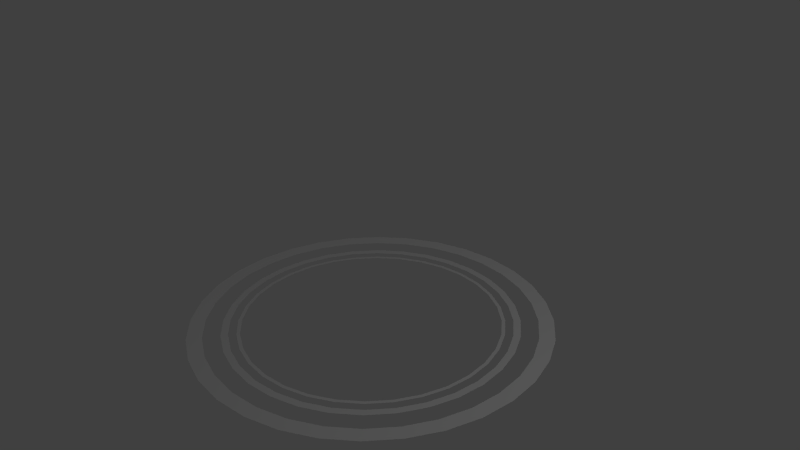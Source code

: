 # Source: uranusrings.blend  (saved by Blender 2.78.0; exported with 4.5.12 LTS)
import bpy
from mathutils import Matrix  # noqa: F401  (used for matrix-valued properties, if any)

bpy.ops.wm.read_factory_settings(use_empty=True)
scene = bpy.context.scene
scene.name = 'Scene'

# ---- collections
col_collection_1 = bpy.data.collections.new('Collection 1'); scene.collection.children.link(col_collection_1)

# ---- materials (node trees are filled in below, after node groups)
mat_material_001 = bpy.data.materials.new('Material.001')
mat_material_001.alpha_threshold = 0.0
mat_material_001.use_transparent_shadow = False
mat_material_001.roughness = 0.5

# ---- material node trees

# ---- world
world_world = bpy.data.worlds.new('World'); scene.world = world_world
world_world.color = (0.05088, 0.05088, 0.05088)
world_world.use_sun_shadow = False
world_world.sun_shadow_jitter_overblur = 0.0
world_world.cycles.sampling_method = 'NONE'
world_world.cycles.sample_map_resolution = 256

# ---- cameras
cam_camera = bpy.data.cameras.new('Camera')
cam_camera.clip_end = 100.0
cam_camera.lens = 35.0
cam_camera.sensor_width = 32.0
cam_camera.sensor_height = 18.0
cam_camera.ortho_scale = 7.314
cam_camera.dof.focus_distance = 0.0
cam_camera.dof.aperture_fstop = 128.0

# ---- lights
light_point = bpy.data.lights.new('Point', 'POINT')
light_point.transmission_factor = 0.0
light_point.energy = 100.0
light_point.shadow_buffer_clip_start = 0.5
light_point.shadow_soft_size = 0.1
light_point.shadow_maximum_resolution = 0.006
light_point.use_absolute_resolution = True
light_point.cycles.use_multiple_importance_sampling = False
light_lamp = bpy.data.lights.new('Lamp', 'POINT')
light_lamp.transmission_factor = 0.0
light_lamp.cutoff_distance = 30.0
light_lamp.energy = 100.0
light_lamp.shadow_buffer_clip_start = 1.001
light_lamp.shadow_soft_size = 0.1
light_lamp.shadow_maximum_resolution = 0.006
light_lamp.use_absolute_resolution = True
light_lamp.cycles.use_multiple_importance_sampling = False

# ---- meshes
me_circle = bpy.data.meshes.new('Circle')
me_circle.from_pydata([(8.376e-05, 1.407, 5.967e-08), (-0.2744, 1.38, 5.967e-08), (-0.5383, 1.3, 5.966e-08), (-0.7816, 1.17, 5.966e-08), (-0.9948, 0.9949, 5.965e-08), (-1.17, 0.7817, 5.964e-08), (-1.3, 0.5384, 5.963e-08), (-1.38, 0.2745, 5.962e-08), (-1.407, -4.053e-07, 5.96e-08), (-1.38, -0.2745, 5.959e-08), (-1.3, -0.5384, 5.958e-08), (-1.17, -0.7817, 5.957e-08), (-0.9948, -0.9949, 5.956e-08), (-0.7816, -1.17, 5.955e-08), (-0.5383, -1.3, 5.955e-08), (-0.2744, -1.38, 5.954e-08), (8.416e-05, -1.407, 5.954e-08), (0.2746, -1.38, 5.954e-08), (0.5385, -1.3, 5.955e-08), (0.7818, -1.17, 5.955e-08), (0.995, -0.9949, 5.956e-08), (1.17, -0.7817, 5.957e-08), (1.3, -0.5384, 5.958e-08), (1.38, -0.2745, 5.959e-08), (1.407, 9.039e-07, 5.96e-08), (1.38, 0.2745, 5.962e-08), (1.3, 0.5384, 5.963e-08), (1.17, 0.7817, 5.964e-08), (0.995, 0.9949, 5.965e-08), (0.7818, 1.17, 5.966e-08), (0.5385, 1.3, 5.966e-08), (0.2746, 1.38, 5.967e-08), (-8.343e-05, 1.369, 5.96e-08), (-0.2671, 1.342, 5.96e-08), (-0.5239, 1.265, 5.96e-08), (-0.7605, 1.138, 5.96e-08), (-0.9679, 0.9678, 5.96e-08), (-1.138, 0.7604, 5.96e-08), (-1.265, 0.5238, 5.96e-08), (-1.343, 0.267, 5.96e-08), (-1.369, -3.805e-07, 5.96e-08), (-1.343, -0.267, 5.96e-08), (-1.265, -0.5238, 5.96e-08), (-1.138, -0.7604, 5.96e-08), (-0.9679, -0.9678, 5.96e-08), (-0.7605, -1.138, 5.96e-08), (-0.5239, -1.265, 5.96e-08), (-0.2671, -1.342, 5.96e-08), (-8.298e-05, -1.369, 5.96e-08), (0.2669, -1.342, 5.96e-08), (0.5237, -1.265, 5.96e-08), (0.7603, -1.138, 5.96e-08), (0.9678, -0.9678, 5.96e-08), (1.138, -0.7604, 5.96e-08), (1.264, -0.5238, 5.96e-08), (1.342, -0.267, 5.96e-08), (1.369, 8.378e-07, 5.96e-08), (1.342, 0.267, 5.96e-08), (1.264, 0.5238, 5.96e-08), (1.138, 0.7604, 5.96e-08), (0.9678, 0.9678, 5.96e-08), (0.7603, 1.138, 5.96e-08), (0.5237, 1.265, 5.96e-08), (0.2669, 1.342, 5.96e-08), (0.0001013, 1.568, 5.969e-08), (-0.3058, 1.538, 5.964e-08), (-0.6, 1.449, 5.959e-08), (-0.8712, 1.304, 5.955e-08), (-1.109, 1.109, 5.95e-08), (-1.304, 0.8713, 5.946e-08), (-1.449, 0.6001, 5.943e-08), (-1.538, 0.3059, 5.94e-08), (-1.568, -6.312e-07, 5.938e-08), (-1.538, -0.3059, 5.937e-08), (-1.449, -0.6001, 5.936e-08), (-1.304, -0.8713, 5.937e-08), (-1.109, -1.109, 5.939e-08), (-0.8712, -1.304, 5.941e-08), (-0.6, -1.449, 5.944e-08), (-0.3058, -1.538, 5.948e-08), (0.0001017, -1.568, 5.952e-08), (0.306, -1.538, 5.957e-08), (0.6002, -1.449, 5.962e-08), (0.8714, -1.304, 5.966e-08), (1.109, -1.109, 5.971e-08), (1.304, -0.8713, 5.975e-08), (1.449, -0.6001, 5.978e-08), (1.538, -0.3059, 5.981e-08), (1.568, 1.142e-06, 5.983e-08), (1.538, 0.3059, 5.984e-08), (1.449, 0.6001, 5.985e-08), (1.304, 0.8713, 5.984e-08), (1.109, 1.109, 5.982e-08), (0.8714, 1.304, 5.98e-08), (0.6002, 1.449, 5.977e-08), (0.306, 1.538, 5.973e-08), (-0.0001009, 1.491, 5.966e-08), (-0.291, 1.463, 5.966e-08), (-0.5708, 1.378, 5.965e-08), (-0.8286, 1.24, 5.964e-08), (-1.055, 1.055, 5.962e-08), (-1.24, 0.8285, 5.961e-08), (-1.378, 0.5707, 5.96e-08), (-1.463, 0.2909, 5.958e-08), (-1.491, -5.948e-07, 5.957e-08), (-1.463, -0.2909, 5.956e-08), (-1.378, -0.5707, 5.955e-08), (-1.24, -0.8285, 5.955e-08), (-1.055, -1.055, 5.954e-08), (-0.8286, -1.24, 5.954e-08), (-0.5708, -1.378, 5.954e-08), (-0.291, -1.463, 5.954e-08), (-0.0001005, -1.491, 5.955e-08), (0.2908, -1.463, 5.955e-08), (0.5706, -1.378, 5.956e-08), (0.8284, -1.24, 5.957e-08), (1.054, -1.055, 5.959e-08), (1.24, -0.8285, 5.96e-08), (1.378, -0.5707, 5.961e-08), (1.463, -0.2909, 5.962e-08), (1.491, 1.049e-06, 5.964e-08), (1.463, 0.2909, 5.965e-08), (1.378, 0.5707, 5.966e-08), (1.24, 0.8285, 5.966e-08), (1.054, 1.055, 5.967e-08), (0.8284, 1.24, 5.967e-08), (0.5706, 1.378, 5.967e-08), (0.2908, 1.463, 5.967e-08), (0.0001142, 1.918, 5.976e-08), (-0.3741, 1.882, 5.971e-08), (-0.734, 1.772, 5.965e-08), (-1.066, 1.595, 5.958e-08), (-1.356, 1.357, 5.952e-08), (-1.595, 1.066, 5.946e-08), (-1.772, 0.7341, 5.941e-08), (-1.881, 0.3743, 5.936e-08), (-1.918, -7.084e-07, 5.933e-08), (-1.881, -0.3743, 5.93e-08), (-1.772, -0.7341, 5.929e-08), (-1.595, -1.066, 5.928e-08), (-1.356, -1.357, 5.929e-08), (-1.066, -1.595, 5.932e-08), (-0.734, -1.772, 5.935e-08), (-0.3741, -1.882, 5.939e-08), (0.0001147, -1.918, 5.944e-08), (0.3744, -1.882, 5.95e-08), (0.7343, -1.772, 5.956e-08), (1.066, -1.595, 5.963e-08), (1.357, -1.357, 5.969e-08), (1.595, -1.066, 5.975e-08), (1.772, -0.7341, 5.98e-08), (1.882, -0.3743, 5.985e-08), (1.919, 1.372e-06, 5.988e-08), (1.882, 0.3743, 5.991e-08), (1.772, 0.7341, 5.992e-08), (1.595, 1.066, 5.993e-08), (1.357, 1.357, 5.991e-08), (1.066, 1.595, 5.989e-08), (0.7343, 1.772, 5.986e-08), (0.3744, 1.882, 5.982e-08), (-0.0001137, 1.754, 5.97e-08), (-0.3423, 1.72, 5.969e-08), (-0.6714, 1.621, 5.968e-08), (-0.9747, 1.459, 5.966e-08), (-1.241, 1.24, 5.965e-08), (-1.459, 0.9746, 5.963e-08), (-1.621, 0.6713, 5.961e-08), (-1.721, 0.3422, 5.959e-08), (-1.754, -6.618e-07, 5.957e-08), (-1.721, -0.3422, 5.955e-08), (-1.621, -0.6713, 5.953e-08), (-1.459, -0.9746, 5.952e-08), (-1.241, -1.24, 5.951e-08), (-0.9747, -1.459, 5.95e-08), (-0.6714, -1.621, 5.95e-08), (-0.3423, -1.72, 5.95e-08), (-0.0001132, -1.754, 5.951e-08), (0.3421, -1.72, 5.952e-08), (0.6712, -1.621, 5.953e-08), (0.9745, -1.459, 5.955e-08), (1.24, -1.24, 5.956e-08), (1.458, -0.9746, 5.958e-08), (1.621, -0.6713, 5.96e-08), (1.72, -0.3422, 5.962e-08), (1.754, 1.223e-06, 5.964e-08), (1.72, 0.3422, 5.966e-08), (1.621, 0.6713, 5.968e-08), (1.458, 0.9746, 5.969e-08), (1.24, 1.24, 5.97e-08), (0.9745, 1.459, 5.971e-08), (0.6712, 1.621, 5.971e-08), (0.3421, 1.72, 5.971e-08)], [], [(15, 14, 46, 47), (2, 1, 33, 34), (29, 28, 60, 61), (16, 15, 47, 48), (3, 2, 34, 35), (30, 29, 61, 62), (17, 16, 48, 49), (4, 3, 35, 36), (31, 30, 62, 63), (18, 17, 49, 50), (5, 4, 36, 37), (0, 31, 63, 32), (19, 18, 50, 51), (6, 5, 37, 38), (20, 19, 51, 52), (7, 6, 38, 39), (21, 20, 52, 53), (8, 7, 39, 40), (22, 21, 53, 54), (9, 8, 40, 41), (23, 22, 54, 55), (10, 9, 41, 42), (24, 23, 55, 56), (11, 10, 42, 43), (25, 24, 56, 57), (12, 11, 43, 44), (26, 25, 57, 58), (13, 12, 44, 45), (27, 26, 58, 59), (14, 13, 45, 46), (1, 0, 32, 33), (28, 27, 59, 60), (79, 78, 110, 111), (66, 65, 97, 98), (93, 92, 124, 125), (80, 79, 111, 112), (67, 66, 98, 99), (94, 93, 125, 126), (81, 80, 112, 113), (68, 67, 99, 100), (95, 94, 126, 127), (82, 81, 113, 114), (69, 68, 100, 101), (64, 95, 127, 96), (83, 82, 114, 115), (70, 69, 101, 102), (84, 83, 115, 116), (71, 70, 102, 103), (85, 84, 116, 117), (72, 71, 103, 104), (86, 85, 117, 118), (73, 72, 104, 105), (87, 86, 118, 119), (74, 73, 105, 106), (88, 87, 119, 120), (75, 74, 106, 107), (89, 88, 120, 121), (76, 75, 107, 108), (90, 89, 121, 122), (77, 76, 108, 109), (91, 90, 122, 123), (78, 77, 109, 110), (65, 64, 96, 97), (92, 91, 123, 124), (143, 142, 174, 175), (130, 129, 161, 162), (157, 156, 188, 189), (144, 143, 175, 176), (131, 130, 162, 163), (158, 157, 189, 190), (145, 144, 176, 177), (132, 131, 163, 164), (159, 158, 190, 191), (146, 145, 177, 178), (133, 132, 164, 165), (128, 159, 191, 160), (147, 146, 178, 179), (134, 133, 165, 166), (148, 147, 179, 180), (135, 134, 166, 167), (149, 148, 180, 181), (136, 135, 167, 168), (150, 149, 181, 182), (137, 136, 168, 169), (151, 150, 182, 183), (138, 137, 169, 170), (152, 151, 183, 184), (139, 138, 170, 171), (153, 152, 184, 185), (140, 139, 171, 172), (154, 153, 185, 186), (141, 140, 172, 173), (155, 154, 186, 187), (142, 141, 173, 174), (129, 128, 160, 161), (156, 155, 187, 188)])
_uv = me_circle.uv_layers.new(name='UVMap')
_uv.uv.foreach_set('vector', [0.9999, 0.0002227, 0.9999, 0.5502, 7.384e-05, 0.4518, 7.465e-05, 0.09879, 0.9999, 7.416e-05, 0.9999, 0.5501, 7.433e-05, 0.4514, 7.416e-05, 0.09835, 0.9999, 7.415e-05, 0.9999, 0.55, 7.432e-05, 0.4514, 7.415e-05, 0.09837, 0.9999, 0.0002454, 0.9999, 0.5502, 7.384e-05, 0.4519, 7.453e-05, 0.09882, 0.9999, 7.416e-05, 0.9999, 0.5501, 7.433e-05, 0.4514, 7.416e-05, 0.09837, 0.9999, 7.415e-05, 0.9999, 0.55, 7.415e-05, 0.4513, 7.415e-05, 0.09835, 0.9999, 0.0002694, 0.9999, 0.5502, 7.384e-05, 0.4519, 7.453e-05, 0.09884, 0.9999, 7.416e-05, 0.9999, 0.5501, 7.433e-05, 0.4515, 7.416e-05, 0.09839, 0.9999, 7.415e-05, 0.9999, 0.55, 7.415e-05, 0.4513, 7.415e-05, 0.09833, 0.9999, 0.0002925, 0.9999, 0.5502, 7.384e-05, 0.4519, 7.476e-05, 0.09885, 0.9999, 0.0001636, 0.9999, 0.5502, 7.396e-05, 0.4515, 7.453e-05, 0.09839, 0.9999, 7.415e-05, 0.9999, 0.55, 7.415e-05, 0.4514, 7.415e-05, 0.09833, 0.9999, 0.0003147, 0.9999, 0.5502, 7.384e-05, 0.4518, 7.476e-05, 0.09885, 0.9999, 0.0001507, 0.9999, 0.5502, 7.407e-05, 0.4515, 7.453e-05, 0.09842, 0.9999, 0.0003344, 0.9999, 0.5502, 7.407e-05, 0.4518, 7.453e-05, 0.09884, 0.9999, 0.0001417, 0.9999, 0.5502, 7.384e-05, 0.4516, 7.476e-05, 0.09845, 0.9999, 7.415e-05, 0.9999, 0.55, 7.415e-05, 0.4516, 7.423e-05, 0.09867, 0.9999, 0.000137, 0.9999, 0.5502, 7.396e-05, 0.4516, 7.453e-05, 0.09849, 0.9999, 7.415e-05, 0.9999, 0.55, 7.432e-05, 0.4516, 7.415e-05, 0.09864, 0.9999, 0.0001372, 0.9999, 0.5502, 7.396e-05, 0.4516, 7.453e-05, 0.09853, 0.9999, 7.415e-05, 0.9999, 0.5499, 7.423e-05, 0.4516, 7.415e-05, 0.09859, 0.9999, 0.000142, 0.9999, 0.5502, 7.384e-05, 0.4517, 7.476e-05, 0.09858, 0.9999, 7.415e-05, 0.9999, 0.5499, 7.415e-05, 0.4515, 7.415e-05, 0.09855, 0.9999, 0.0001506, 0.9999, 0.5502, 7.396e-05, 0.4517, 7.453e-05, 0.09862, 0.9999, 7.415e-05, 0.9999, 0.5499, 7.415e-05, 0.4515, 7.415e-05, 0.09851, 0.9999, 0.0001638, 0.9999, 0.5502, 7.384e-05, 0.4518, 7.476e-05, 0.09867, 0.9999, 7.415e-05, 0.9999, 0.5499, 7.415e-05, 0.4514, 7.415e-05, 0.09847, 0.9999, 0.0001805, 0.9999, 0.5502, 7.384e-05, 0.4518, 7.453e-05, 0.09872, 0.9999, 7.415e-05, 0.9999, 0.55, 7.423e-05, 0.4514, 7.415e-05, 0.09843, 0.9999, 0.0002002, 0.9999, 0.5502, 7.384e-05, 0.4518, 7.453e-05, 0.09876, 0.9999, 7.416e-05, 0.9999, 0.5501, 7.416e-05, 0.4514, 7.416e-05, 0.09833, 0.9999, 7.415e-05, 0.9999, 0.55, 7.415e-05, 0.4514, 7.423e-05, 0.09839, 0.9999, 0.0002227, 0.9999, 0.5502, 7.384e-05, 0.4518, 7.465e-05, 0.09879, 0.9999, 7.416e-05, 0.9999, 0.5501, 7.433e-05, 0.4514, 7.416e-05, 0.09835, 0.9999, 7.415e-05, 0.9999, 0.55, 7.432e-05, 0.4514, 7.415e-05, 0.09837, 0.9999, 0.0002454, 0.9999, 0.5502, 7.384e-05, 0.4519, 7.453e-05, 0.09882, 0.9999, 7.416e-05, 0.9999, 0.5501, 7.433e-05, 0.4514, 7.416e-05, 0.09837, 0.9999, 7.415e-05, 0.9999, 0.55, 7.415e-05, 0.4513, 7.415e-05, 0.09835, 0.9999, 0.0002694, 0.9999, 0.5502, 7.384e-05, 0.4519, 7.453e-05, 0.09884, 0.9999, 7.416e-05, 0.9999, 0.5501, 7.433e-05, 0.4515, 7.416e-05, 0.09839, 0.9999, 7.415e-05, 0.9999, 0.55, 7.415e-05, 0.4513, 7.415e-05, 0.09833, 0.9999, 0.0002925, 0.9999, 0.5502, 7.384e-05, 0.4519, 7.476e-05, 0.09885, 0.9999, 0.0001636, 0.9999, 0.5502, 7.396e-05, 0.4515, 7.453e-05, 0.09839, 0.9999, 7.415e-05, 0.9999, 0.55, 7.415e-05, 0.4514, 7.415e-05, 0.09833, 0.9999, 0.0003147, 0.9999, 0.5502, 7.384e-05, 0.4518, 7.476e-05, 0.09885, 0.9999, 0.0001507, 0.9999, 0.5502, 7.407e-05, 0.4515, 7.453e-05, 0.09842, 0.9999, 0.0003344, 0.9999, 0.5502, 7.407e-05, 0.4518, 7.453e-05, 0.09884, 0.9999, 0.0001417, 0.9999, 0.5502, 7.384e-05, 0.4516, 7.476e-05, 0.09845, 0.9999, 7.415e-05, 0.9999, 0.55, 7.415e-05, 0.4516, 7.423e-05, 0.09867, 0.9999, 0.000137, 0.9999, 0.5502, 7.396e-05, 0.4516, 7.453e-05, 0.09849, 0.9999, 7.415e-05, 0.9999, 0.55, 7.432e-05, 0.4516, 7.415e-05, 0.09864, 0.9999, 0.0001372, 0.9999, 0.5502, 7.396e-05, 0.4516, 7.453e-05, 0.09853, 0.9999, 7.415e-05, 0.9999, 0.5499, 7.423e-05, 0.4516, 7.415e-05, 0.09859, 0.9999, 0.000142, 0.9999, 0.5502, 7.384e-05, 0.4517, 7.476e-05, 0.09858, 0.9999, 7.415e-05, 0.9999, 0.5499, 7.415e-05, 0.4515, 7.415e-05, 0.09855, 0.9999, 0.0001506, 0.9999, 0.5502, 7.396e-05, 0.4517, 7.453e-05, 0.09862, 0.9999, 7.415e-05, 0.9999, 0.5499, 7.415e-05, 0.4515, 7.415e-05, 0.09851, 0.9999, 0.0001638, 0.9999, 0.5502, 7.384e-05, 0.4518, 7.476e-05, 0.09867, 0.9999, 7.415e-05, 0.9999, 0.5499, 7.415e-05, 0.4514, 7.415e-05, 0.09847, 0.9999, 0.0001805, 0.9999, 0.5502, 7.384e-05, 0.4518, 7.453e-05, 0.09872, 0.9999, 7.415e-05, 0.9999, 0.55, 7.423e-05, 0.4514, 7.415e-05, 0.09843, 0.9999, 0.0002002, 0.9999, 0.5502, 7.384e-05, 0.4518, 7.453e-05, 0.09876, 0.9999, 7.416e-05, 0.9999, 0.5501, 7.416e-05, 0.4514, 7.416e-05, 0.09833, 0.9999, 7.415e-05, 0.9999, 0.55, 7.415e-05, 0.4514, 7.423e-05, 0.09839, 0.9999, 0.0002227, 0.9999, 0.5502, 7.384e-05, 0.4518, 7.465e-05, 0.09879, 0.9999, 7.416e-05, 0.9999, 0.5501, 7.433e-05, 0.4514, 7.416e-05, 0.09835, 0.9999, 7.415e-05, 0.9999, 0.55, 7.432e-05, 0.4514, 7.415e-05, 0.09837, 0.9999, 0.0002454, 0.9999, 0.5502, 7.384e-05, 0.4519, 7.453e-05, 0.09882, 0.9999, 7.416e-05, 0.9999, 0.5501, 7.433e-05, 0.4514, 7.416e-05, 0.09837, 0.9999, 7.415e-05, 0.9999, 0.55, 7.415e-05, 0.4513, 7.415e-05, 0.09835, 0.9999, 0.0002694, 0.9999, 0.5502, 7.384e-05, 0.4519, 7.453e-05, 0.09884, 0.9999, 7.416e-05, 0.9999, 0.5501, 7.433e-05, 0.4515, 7.416e-05, 0.09839, 0.9999, 7.415e-05, 0.9999, 0.55, 7.415e-05, 0.4513, 7.415e-05, 0.09833, 0.9999, 0.0002925, 0.9999, 0.5502, 7.384e-05, 0.4519, 7.476e-05, 0.09885, 0.9999, 0.0001636, 0.9999, 0.5502, 7.396e-05, 0.4515, 7.453e-05, 0.09839, 0.9999, 7.415e-05, 0.9999, 0.55, 7.415e-05, 0.4514, 7.415e-05, 0.09833, 0.9999, 0.0003147, 0.9999, 0.5502, 7.384e-05, 0.4518, 7.476e-05, 0.09885, 0.9999, 0.0001507, 0.9999, 0.5502, 7.407e-05, 0.4515, 7.453e-05, 0.09842, 0.9999, 0.0003344, 0.9999, 0.5502, 7.407e-05, 0.4518, 7.453e-05, 0.09884, 0.9999, 0.0001417, 0.9999, 0.5502, 7.384e-05, 0.4516, 7.476e-05, 0.09845, 0.9999, 7.415e-05, 0.9999, 0.55, 7.415e-05, 0.4516, 7.423e-05, 0.09867, 0.9999, 0.000137, 0.9999, 0.5502, 7.396e-05, 0.4516, 7.453e-05, 0.09849, 0.9999, 7.415e-05, 0.9999, 0.55, 7.432e-05, 0.4516, 7.415e-05, 0.09864, 0.9999, 0.0001372, 0.9999, 0.5502, 7.396e-05, 0.4516, 7.453e-05, 0.09853, 0.9999, 7.415e-05, 0.9999, 0.5499, 7.423e-05, 0.4516, 7.415e-05, 0.09859, 0.9999, 0.000142, 0.9999, 0.5502, 7.384e-05, 0.4517, 7.476e-05, 0.09858, 0.9999, 7.415e-05, 0.9999, 0.5499, 7.415e-05, 0.4515, 7.415e-05, 0.09855, 0.9999, 0.0001506, 0.9999, 0.5502, 7.396e-05, 0.4517, 7.453e-05, 0.09862, 0.9999, 7.415e-05, 0.9999, 0.5499, 7.415e-05, 0.4515, 7.415e-05, 0.09851, 0.9999, 0.0001638, 0.9999, 0.5502, 7.384e-05, 0.4518, 7.476e-05, 0.09867, 0.9999, 7.415e-05, 0.9999, 0.5499, 7.415e-05, 0.4514, 7.415e-05, 0.09847, 0.9999, 0.0001805, 0.9999, 0.5502, 7.384e-05, 0.4518, 7.453e-05, 0.09872, 0.9999, 7.415e-05, 0.9999, 0.55, 7.423e-05, 0.4514, 7.415e-05, 0.09843, 0.9999, 0.0002002, 0.9999, 0.5502, 7.384e-05, 0.4518, 7.453e-05, 0.09876, 0.9999, 7.416e-05, 0.9999, 0.5501, 7.416e-05, 0.4514, 7.416e-05, 0.09833, 0.9999, 7.415e-05, 0.9999, 0.55, 7.415e-05, 0.4514, 7.423e-05, 0.09839])
me_circle.materials.append(mat_material_001)
me_circle.use_remesh_preserve_volume = False
me_circle.use_remesh_preserve_attributes = False
me_circle.use_mirror_vertex_groups = False
me_circle.update()

# ---- objects
ob_point = bpy.data.objects.new('Point', light_point)
ob_circle = bpy.data.objects.new('Circle', me_circle)
ob_lamp = bpy.data.objects.new('Lamp', light_lamp)
ob_camera = bpy.data.objects.new('Camera', cam_camera)

# ---- transforms, parenting, visibility, modifiers, constraints
ob_point.location = (0.8008, -1.58, -0.3332)
ob_point.lineart.crease_threshold = 0.0
ob_circle.location = (0.0, 0.0, 0.0)
ob_circle.rotation_euler = (-0.0001042, 0.001819, 1.386)
ob_circle.scale = (1.068, 1.068, 1.068)
ob_circle.lineart.crease_threshold = 0.0
ob_lamp.location = (4.076, 1.005, 5.904)
ob_lamp.rotation_euler = (0.6503, 0.05522, 1.866)
ob_lamp.lock_rotations_4d = False
ob_lamp.empty_display_type = 'ARROWS'
ob_lamp.color = (0.0, 0.0, 0.0, 0.0)
ob_lamp.lineart.crease_threshold = 0.0
ob_camera.location = (6.329, -5.446, 5.344)
ob_camera.rotation_euler = (1.109, 0.01082, 0.8149)
ob_camera.lock_rotations_4d = False
ob_camera.empty_display_type = 'ARROWS'
ob_camera.color = (0.0, 0.0, 0.0, 0.0)
ob_camera.display_type = 'WIRE'
ob_camera.lineart.crease_threshold = 0.0

# ---- collection membership
col_collection_1.objects.link(ob_point)
col_collection_1.objects.link(ob_circle)
col_collection_1.objects.link(ob_lamp)
col_collection_1.objects.link(ob_camera)

# ---- scene / render settings (as saved in the file)
scene.camera = ob_camera
scene.frame_start = 1; scene.frame_end = 250; scene.frame_set(1)
scene.render.engine = 'BLENDER_EEVEE_NEXT'
scene.render.resolution_percentage = 50
scene.render.dither_intensity = 0.0
scene.cycles.use_denoising = False
scene.cycles.samples = 10
scene.cycles.sampling_pattern = 'TABULATED_SOBOL'
scene.cycles.light_sampling_threshold = 0.0
scene.cycles.use_adaptive_sampling = False
scene.cycles.use_light_tree = False
scene.cycles.blur_glossy = 0.0
scene.cycles.pixel_filter_type = 'GAUSSIAN'
scene.cycles.sample_clamp_indirect = 0.0
scene.view_settings.view_transform = 'Standard'
bpy.context.view_layer.update()
